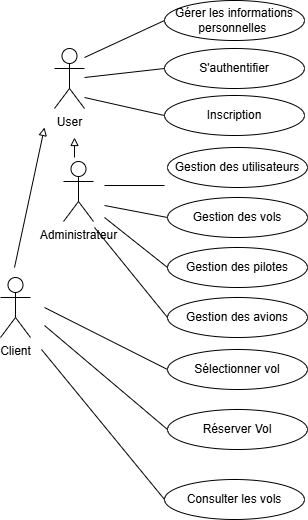

The diagram above was exported from draw.io. Its source (the exported page's mxGraphModel, read from the mxfile embedded in the PNG):
<mxGraphModel dx="880" dy="1637" grid="1" gridSize="10" guides="1" tooltips="1" connect="1" arrows="1" fold="1" page="1" pageScale="1" pageWidth="827" pageHeight="1169" math="0" shadow="0">
  <root>
    <mxCell id="0" />
    <mxCell id="1" parent="0" />
    <mxCell id="buEeUTV82TIzTo6jeqbk-1" value="User" style="shape=umlActor;verticalLabelPosition=bottom;verticalAlign=top;html=1;outlineConnect=0;" parent="1" vertex="1">
      <mxGeometry x="130" y="41" width="30" height="60" as="geometry" />
    </mxCell>
    <mxCell id="buEeUTV82TIzTo6jeqbk-2" value="S'authentifier" style="ellipse;whiteSpace=wrap;html=1;" parent="1" vertex="1">
      <mxGeometry x="240" y="41" width="140" height="40" as="geometry" />
    </mxCell>
    <mxCell id="buEeUTV82TIzTo6jeqbk-3" value="Inscription" style="ellipse;whiteSpace=wrap;html=1;" parent="1" vertex="1">
      <mxGeometry x="240" y="88" width="140" height="40" as="geometry" />
    </mxCell>
    <mxCell id="buEeUTV82TIzTo6jeqbk-4" value="Administrateur" style="shape=umlActor;verticalLabelPosition=bottom;verticalAlign=top;html=1;outlineConnect=0;" parent="1" vertex="1">
      <mxGeometry x="139" y="154" width="30" height="60" as="geometry" />
    </mxCell>
    <mxCell id="buEeUTV82TIzTo6jeqbk-5" value="Client" style="shape=umlActor;verticalLabelPosition=bottom;verticalAlign=top;html=1;outlineConnect=0;" parent="1" vertex="1">
      <mxGeometry x="76" y="270" width="30" height="60" as="geometry" />
    </mxCell>
    <mxCell id="buEeUTV82TIzTo6jeqbk-6" value="Gestion des utilisateurs" style="ellipse;whiteSpace=wrap;html=1;" parent="1" vertex="1">
      <mxGeometry x="243" y="140" width="140" height="40" as="geometry" />
    </mxCell>
    <mxCell id="buEeUTV82TIzTo6jeqbk-9" value="Sélectionner vol" style="ellipse;whiteSpace=wrap;html=1;" parent="1" vertex="1">
      <mxGeometry x="243" y="342" width="140" height="40" as="geometry" />
    </mxCell>
    <mxCell id="buEeUTV82TIzTo6jeqbk-10" value="Réserver Vol" style="ellipse;whiteSpace=wrap;html=1;" parent="1" vertex="1">
      <mxGeometry x="243" y="402" width="140" height="40" as="geometry" />
    </mxCell>
    <mxCell id="buEeUTV82TIzTo6jeqbk-13" value="" style="endArrow=none;html=1;rounded=0;entryX=0;entryY=0.5;entryDx=0;entryDy=0;" parent="1" target="buEeUTV82TIzTo6jeqbk-2" edge="1">
      <mxGeometry width="50" height="50" relative="1" as="geometry">
        <mxPoint x="160" y="70" as="sourcePoint" />
        <mxPoint x="210" y="20" as="targetPoint" />
      </mxGeometry>
    </mxCell>
    <mxCell id="buEeUTV82TIzTo6jeqbk-14" value="" style="endArrow=none;html=1;rounded=0;entryX=0;entryY=0.5;entryDx=0;entryDy=0;" parent="1" target="buEeUTV82TIzTo6jeqbk-3" edge="1">
      <mxGeometry width="50" height="50" relative="1" as="geometry">
        <mxPoint x="160" y="90" as="sourcePoint" />
        <mxPoint x="240" y="81" as="targetPoint" />
      </mxGeometry>
    </mxCell>
    <mxCell id="buEeUTV82TIzTo6jeqbk-15" value="" style="endArrow=none;html=1;rounded=0;" parent="1" edge="1">
      <mxGeometry width="50" height="50" relative="1" as="geometry">
        <mxPoint x="180" y="178" as="sourcePoint" />
        <mxPoint x="240" y="178" as="targetPoint" />
      </mxGeometry>
    </mxCell>
    <mxCell id="buEeUTV82TIzTo6jeqbk-17" value="" style="endArrow=none;html=1;rounded=0;entryX=0;entryY=0.5;entryDx=0;entryDy=0;" parent="1" target="buEeUTV82TIzTo6jeqbk-9" edge="1">
      <mxGeometry width="50" height="50" relative="1" as="geometry">
        <mxPoint x="120" y="300" as="sourcePoint" />
        <mxPoint x="243" y="309" as="targetPoint" />
      </mxGeometry>
    </mxCell>
    <mxCell id="buEeUTV82TIzTo6jeqbk-18" value="" style="endArrow=none;html=1;rounded=0;entryX=0;entryY=0.5;entryDx=0;entryDy=0;" parent="1" target="buEeUTV82TIzTo6jeqbk-10" edge="1">
      <mxGeometry width="50" height="50" relative="1" as="geometry">
        <mxPoint x="120" y="318" as="sourcePoint" />
        <mxPoint x="243" y="327" as="targetPoint" />
      </mxGeometry>
    </mxCell>
    <mxCell id="buEeUTV82TIzTo6jeqbk-19" value="" style="endArrow=block;html=1;rounded=0;endFill=0;" parent="1" edge="1">
      <mxGeometry width="50" height="50" relative="1" as="geometry">
        <mxPoint x="150" y="150" as="sourcePoint" />
        <mxPoint x="150" y="130" as="targetPoint" />
      </mxGeometry>
    </mxCell>
    <mxCell id="buEeUTV82TIzTo6jeqbk-20" value="" style="endArrow=block;html=1;rounded=0;endFill=0;" parent="1" edge="1">
      <mxGeometry width="50" height="50" relative="1" as="geometry">
        <mxPoint x="90" y="260" as="sourcePoint" />
        <mxPoint x="120" y="120" as="targetPoint" />
      </mxGeometry>
    </mxCell>
    <mxCell id="buEeUTV82TIzTo6jeqbk-21" value="Gestion des pilotes" style="ellipse;whiteSpace=wrap;html=1;" parent="1" vertex="1">
      <mxGeometry x="243" y="240" width="140" height="40" as="geometry" />
    </mxCell>
    <mxCell id="buEeUTV82TIzTo6jeqbk-22" value="" style="endArrow=none;html=1;rounded=0;entryX=0;entryY=0.5;entryDx=0;entryDy=0;" parent="1" target="buEeUTV82TIzTo6jeqbk-21" edge="1">
      <mxGeometry width="50" height="50" relative="1" as="geometry">
        <mxPoint x="180" y="210" as="sourcePoint" />
        <mxPoint x="240" y="288" as="targetPoint" />
      </mxGeometry>
    </mxCell>
    <mxCell id="buEeUTV82TIzTo6jeqbk-23" value="Gérer les informations personnelles&amp;nbsp;" style="ellipse;whiteSpace=wrap;html=1;" parent="1" vertex="1">
      <mxGeometry x="240" y="-7" width="140" height="40" as="geometry" />
    </mxCell>
    <mxCell id="buEeUTV82TIzTo6jeqbk-24" value="Gestion des vols" style="ellipse;whiteSpace=wrap;html=1;" parent="1" vertex="1">
      <mxGeometry x="243" y="190" width="140" height="40" as="geometry" />
    </mxCell>
    <mxCell id="buEeUTV82TIzTo6jeqbk-25" value="" style="endArrow=none;html=1;rounded=0;entryX=0;entryY=0.5;entryDx=0;entryDy=0;" parent="1" target="buEeUTV82TIzTo6jeqbk-23" edge="1">
      <mxGeometry width="50" height="50" relative="1" as="geometry">
        <mxPoint x="160" y="50" as="sourcePoint" />
        <mxPoint x="240" y="41" as="targetPoint" />
      </mxGeometry>
    </mxCell>
    <mxCell id="buEeUTV82TIzTo6jeqbk-26" value="" style="endArrow=none;html=1;rounded=0;entryX=0;entryY=0.5;entryDx=0;entryDy=0;" parent="1" target="buEeUTV82TIzTo6jeqbk-24" edge="1">
      <mxGeometry width="50" height="50" relative="1" as="geometry">
        <mxPoint x="180" y="198" as="sourcePoint" />
        <mxPoint x="240" y="198" as="targetPoint" />
      </mxGeometry>
    </mxCell>
    <mxCell id="buEeUTV82TIzTo6jeqbk-31" value="Consulter les vols" style="ellipse;whiteSpace=wrap;html=1;" parent="1" vertex="1">
      <mxGeometry x="240" y="472" width="140" height="40" as="geometry" />
    </mxCell>
    <mxCell id="buEeUTV82TIzTo6jeqbk-32" value="" style="endArrow=none;html=1;rounded=0;entryX=0;entryY=0.5;entryDx=0;entryDy=0;" parent="1" target="buEeUTV82TIzTo6jeqbk-31" edge="1">
      <mxGeometry width="50" height="50" relative="1" as="geometry">
        <mxPoint x="117" y="342" as="sourcePoint" />
        <mxPoint x="240" y="446" as="targetPoint" />
      </mxGeometry>
    </mxCell>
    <mxCell id="AMyZHg0YhamrjIGbFhed-1" value="Gestion des avions" style="ellipse;whiteSpace=wrap;html=1;" vertex="1" parent="1">
      <mxGeometry x="243" y="290" width="140" height="40" as="geometry" />
    </mxCell>
    <mxCell id="AMyZHg0YhamrjIGbFhed-2" value="" style="endArrow=none;html=1;rounded=0;entryX=0;entryY=0.5;entryDx=0;entryDy=0;" edge="1" parent="1">
      <mxGeometry width="50" height="50" relative="1" as="geometry">
        <mxPoint x="170" y="220" as="sourcePoint" />
        <mxPoint x="243" y="310" as="targetPoint" />
      </mxGeometry>
    </mxCell>
  </root>
</mxGraphModel>